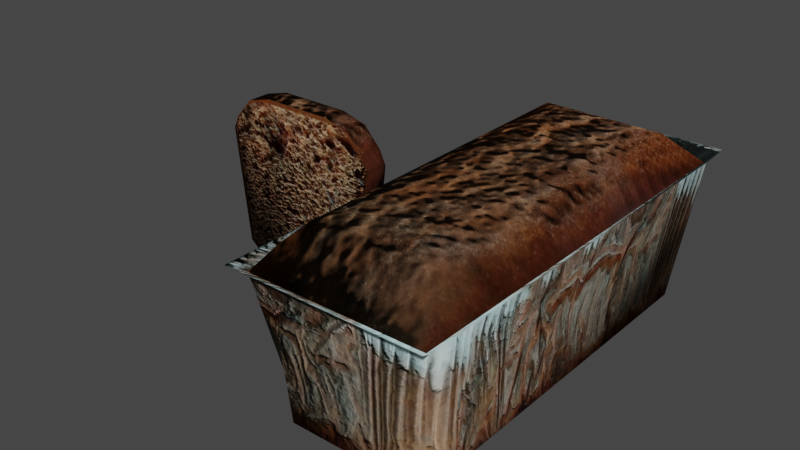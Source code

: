 # Source: Argentinian_budin.blend  (saved by Blender 3.3.6; exported with 4.5.12 LTS)
import bpy
from mathutils import Matrix  # noqa: F401  (used for matrix-valued properties, if any)

bpy.ops.wm.read_factory_settings(use_empty=True)
scene = bpy.context.scene
scene.name = 'Scene'

# ---- collections
col_collection = bpy.data.collections.new('Collection'); scene.collection.children.link(col_collection)

# ---- images (referenced by path relative to the original .blend; pixels are not part of the script)
import os
ASSET_DIR = os.environ.get("B2B_ASSET_DIR", "")  # directory of the original .blend (textures are referenced by path, not embedded)
HERE = os.path.dirname(os.path.abspath(__file__))  # packed textures are extracted next to this script under _unpacked/

def load_image(name, relpath, width, height, colorspace="sRGB"):
    """Load a texture the original file referenced (path relative to the .blend, or extracted next to this script)."""
    p = next((c for c in (os.path.join(HERE, relpath), os.path.join(ASSET_DIR, relpath)) if relpath and os.path.exists(c)), "")
    if p:
        img = bpy.data.images.load(p, check_existing=True)
        img.name = name
    else:  # same state as the original file: an image datablock whose file is absent (Cycles renders it pink)
        img = bpy.data.images.new(name, width, height)
        img.source = "FILE"
        img.filepath = "//" + (relpath or name)
    img.colorspace_settings.name = colorspace
    return img
img_texture_png = load_image('Texture.png', '_unpacked/Texture.44de0058.png', 800, 512, 'sRGB')
img_normal_png = load_image('NORMAL.png', '_unpacked/NORMAL.3f5f72bf.png', 800, 512, 'sRGB')

# ---- materials (node trees are filled in below, after node groups)
mat_material = bpy.data.materials.new('Material')
mat_material.alpha_threshold = 0.0
mat_material.use_transparent_shadow = False
mat_material.roughness = 0.5
mat_material.line_color = (0.0, 0.0, 0.0, 1.0)

# ---- material node trees
mat_material.use_nodes = True; mat_material.node_tree.nodes.clear()
_N = mat_material.node_tree.nodes; _L = mat_material.node_tree.links
n0 = _N.new('ShaderNodeOutputMaterial'); n0.name = 'Material Output'; n0.location = (300, 300)
n1 = _N.new('ShaderNodeTexImage'); n1.name = 'Image Texture'; n1.location = (-436, 195)
n1.image = img_texture_png
n2 = _N.new('ShaderNodeTexImage'); n2.name = 'Image Texture.001'; n2.location = (-584, -172)
n2.image = img_normal_png
n3 = _N.new('ShaderNodeNormalMap'); n3.name = 'Normal Map'; n3.location = (-282, -157)
n4 = _N.new('ShaderNodeBsdfPrincipled'); n4.name = 'Principled BSDF'; n4.location = (13, 294)
n4.distribution = 'GGX'
n4.subsurface_method = 'RANDOM_WALK_SKIN'
n4.inputs[2].default_value = 1.0
n4.inputs[3].default_value = 1.45
n4.inputs[13].default_value = 0.0
n4.inputs[27].default_value = (0.0, 0.0, 0.0, 1.0)
n4.inputs[28].default_value = 1.0
_L.new(n4.outputs[0], n0.inputs[0])
_L.new(n1.outputs[0], n4.inputs[0])
_L.new(n3.outputs[0], n4.inputs[5])
_L.new(n2.outputs[0], n3.inputs[1])
n0.is_active_output = True

# ---- world
world_world = bpy.data.worlds.new('World'); scene.world = world_world
world_world.use_nodes = True; world_world.node_tree.nodes.clear()
_N = world_world.node_tree.nodes; _L = world_world.node_tree.links
n0 = _N.new('ShaderNodeOutputWorld'); n0.name = 'World Output'; n0.location = (300, 300)
n1 = _N.new('ShaderNodeBackground'); n1.name = 'Background'; n1.location = (10, 300)
n1.inputs[0].default_value = (0.05088, 0.05088, 0.05088, 1.0)
_L.new(n1.outputs[0], n0.inputs[0])
n0.is_active_output = True
world_world.color = (0.05088, 0.05088, 0.05088)
world_world.use_sun_shadow = False
world_world.sun_shadow_jitter_overblur = 0.0

# ---- meshes
me_cube_001 = bpy.data.meshes.new('Cube.001')
me_cube_001.from_pydata([(0.7008, -1.872, -0.9983), (-0.4341, -1.569, 0.9365), (-0.8246, -1.971, 0.7045), (-0.6632, -1.801, 0.8743), (-0.4341, 1.569, 0.9365), (-0.6632, 1.801, 0.8743), (-0.8246, 1.971, 0.7045), (0.4341, -1.569, 0.9365), (0.6632, -1.801, 0.8743), (0.8246, -1.971, 0.7045), (0.4341, 1.569, 0.9365), (0.6632, 1.801, 0.8743), (0.8246, 1.971, 0.7045), (-0.9584, -2.24, 0.4866), (-0.9584, 2.24, 0.4866), (0.969, -2.24, 0.4866), (0.969, 2.24, 0.4866), (1.046, 2.419, 0.601), (1.046, -2.419, 0.601), (-1.036, 2.419, 0.601), (-1.036, -2.419, 0.601), (-0.5789, -2.172, -0.9191), (-0.8668, -1.884, -0.9191), (-0.7008, -1.872, -0.9983), (-0.8668, 1.884, -0.9191), (-0.5789, 2.172, -0.9191), (-0.7008, 1.872, -0.9983), (0.8668, -1.884, -0.9191), (0.5789, -2.172, -0.9191), (0.5789, 2.172, -0.9191), (0.8668, 1.884, -0.9191), (0.7008, 1.872, -0.9983), (-0.686, -2.263, 0.4835), (-1.036, -2.419, 0.6009), (-0.686, 2.263, 0.4835), (-0.9739, 1.976, 0.4835), (-1.036, 2.419, 0.6009), (0.686, -2.263, 0.4835), (0.9739, -1.976, 0.4835), (1.046, -2.419, 0.6009), (0.686, 2.263, 0.4835), (1.046, 2.419, 0.6009)], [], [(26, 29, 31), (20, 14, 19), (20, 37, 18), (31, 27, 0), (35, 14, 24), (37, 21, 28), (34, 29, 25), (38, 15, 27), (23, 24, 26), (31, 23, 26), (4, 3, 1), (5, 2, 3), (40, 34, 6), (10, 5, 4), (11, 6, 5), (19, 17, 40), (7, 11, 10), (11, 9, 12), (17, 18, 38), (1, 8, 7), (3, 9, 8), (20, 19, 35), (4, 7, 10), (6, 14, 35), (19, 16, 17), (32, 37, 9), (18, 13, 20), (9, 15, 38), (17, 15, 18), (21, 22, 23), (24, 25, 26), (27, 28, 0), (29, 30, 31), (13, 32, 33), (14, 36, 34), (15, 39, 37), (16, 40, 41), (27, 37, 28), (22, 32, 13), (34, 24, 14), (30, 40, 16), (0, 21, 23), (26, 25, 29), (20, 13, 14), (20, 33, 32), (32, 37, 20), (37, 39, 18), (31, 30, 27), (24, 22, 35), (22, 13, 35), (37, 32, 21), (34, 40, 29), (27, 30, 38), (30, 16, 38), (23, 22, 24), (31, 0, 23), (4, 5, 3), (5, 6, 2), (14, 6, 34), (6, 12, 40), (12, 16, 40), (10, 11, 5), (11, 12, 6), (17, 41, 40), (40, 34, 19), (34, 36, 19), (7, 8, 11), (11, 8, 9), (18, 39, 38), (38, 16, 41), (41, 17, 38), (1, 3, 8), (3, 2, 9), (19, 36, 35), (35, 13, 33), (33, 20, 35), (4, 1, 7), (13, 2, 35), (2, 6, 35), (19, 14, 16), (15, 9, 37), (9, 2, 32), (2, 13, 32), (18, 15, 13), (16, 12, 38), (12, 9, 38), (17, 16, 15), (14, 35, 36), (15, 38, 39), (27, 15, 37), (22, 21, 32), (34, 25, 24), (30, 29, 40), (0, 28, 21)])
me_cube_001.polygons.foreach_set('use_smooth', [True] * 94)
_uv = me_cube_001.uv_layers.new(name='UVMap')
_uv.uv.foreach_set('vector', [0.5744, 1.306, 0.5491, 1.035, 0.5744, 0.9922, 0.2908, 2.347, 0.3274, 1.326, 0.2908, 1.326, 0.2908, -0.4043, 0.3284, -0.09838, 0.2908, -0.04844, 0.5744, 0.9922, 0.5491, -0.03848, 0.5744, -0.07042, 0.3284, 1.349, 0.3274, 1.326, 0.5491, 1.338, 0.3284, -0.09838, 0.5491, -0.3413, 0.5491, -0.1132, 0.3284, 1.278, 0.5491, 1.035, 0.5491, 1.263, 0.3284, -0.02675, 0.3274, -0.0484, 0.5491, -0.03848, 0.5744, 2.367, 0.5491, 1.338, 0.5744, 1.306, 0.559, 0.9907, 0.5746, 0.01094, 0.5746, 0.9907, 0.08089, 0.8467, 0.04705, 0.104, 0.08089, 0.1551, 0.04705, 0.8979, 0.02321, 0.06651, 0.04705, 0.104, 0.2463, 0.9996, 0.04369, 0.9996, 0.02321, 0.9353, 0.2091, 0.8467, 0.04705, 0.8979, 0.08089, 0.8467, 0.243, 0.8979, 0.02321, 0.9353, 0.04705, 0.8979, 0.2908, 1.326, 0.2908, 0.9702, 0.3284, 1.02, 0.2091, 0.1551, 0.243, 0.8979, 0.2091, 0.8467, 0.243, 0.8979, 0.2668, 0.06651, 0.2668, 0.9353, 0.2908, 0.9702, 0.2908, -0.04844, 0.3284, -0.02675, 0.08089, 0.1551, 0.243, 0.104, 0.2091, 0.1551, 0.04705, 0.104, 0.2668, 0.06651, 0.243, 0.104, 0.2908, 2.347, 0.2908, 1.326, 0.3284, 1.349, 0.08089, 0.8467, 0.2091, 0.1551, 0.2091, 0.8467, 0.02321, 0.9353, 0.003453, 0.9944, 0.001149, 0.9364, 0.2908, 1.326, 0.3274, 0.9702, 0.2908, 0.9702, 0.04369, 0.002168, 0.2463, 0.002168, 0.2668, 0.06651, 0.2908, -0.04844, 0.3274, -0.4042, 0.2908, -0.4043, 0.2668, 0.06651, 0.2881, 0.007419, 0.2889, 0.06544, 0.2908, 0.9702, 0.3274, -0.0484, 0.2908, -0.04844, 0.5491, -0.3413, 0.5491, -0.416, 0.5744, -0.3841, 0.5491, 1.338, 0.5491, 1.263, 0.5744, 1.306, 0.5491, -0.03848, 0.5491, -0.1132, 0.5744, -0.07042, 0.5491, 1.035, 0.5491, 0.9603, 0.5744, 0.9922, 0.3274, -0.4042, 0.3284, -0.3561, 0.2908, -0.4043, 0.3274, 1.326, 0.2908, 1.326, 0.3284, 1.278, 0.3274, -0.0484, 0.2908, -0.04844, 0.3284, -0.09838, 0.3274, 0.9702, 0.3284, 1.02, 0.2908, 0.9702, 0.5491, -0.03848, 0.3284, -0.09838, 0.5491, -0.1132, 0.5491, -0.416, 0.3284, -0.3561, 0.3274, -0.4042, 0.3284, 1.278, 0.5491, 1.338, 0.3274, 1.326, 0.5491, 0.9603, 0.3284, 1.02, 0.3274, 0.9702, 0.5744, -0.07042, 0.5491, -0.3413, 0.5744, -0.3841, 0.5744, 1.306, 0.5491, 1.263, 0.5491, 1.035, 0.2908, 2.347, 0.3274, 2.347, 0.3274, 1.326, 0.2908, -0.4043, 0.2908, -0.4043, 0.3284, -0.3561, 0.3284, -0.3561, 0.3284, -0.09838, 0.2908, -0.4043, 0.3284, -0.09838, 0.2908, -0.04844, 0.2908, -0.04844, 0.5744, 0.9922, 0.5491, 0.9603, 0.5491, -0.03848, 0.5491, 1.338, 0.5491, 2.335, 0.3284, 1.349, 0.5491, 2.335, 0.3274, 2.347, 0.3284, 1.349, 0.3284, -0.09838, 0.3284, -0.3561, 0.5491, -0.3413, 0.3284, 1.278, 0.3284, 1.02, 0.5491, 1.035, 0.5491, -0.03848, 0.5491, 0.9603, 0.3284, -0.02675, 0.5491, 0.9603, 0.3274, 0.9702, 0.3284, -0.02675, 0.5744, 2.367, 0.5491, 2.335, 0.5491, 1.338, 0.559, 0.9907, 0.559, 0.01094, 0.5746, 0.01094, 0.08089, 0.8467, 0.04705, 0.8979, 0.04705, 0.104, 0.04705, 0.8979, 0.02321, 0.9353, 0.02321, 0.06651, 0.003453, 0.9944, 0.02321, 0.9353, 0.04369, 0.9996, 0.02321, 0.9353, 0.2668, 0.9353, 0.2463, 0.9996, 0.2668, 0.9353, 0.2881, 0.9944, 0.2463, 0.9996, 0.2091, 0.8467, 0.243, 0.8979, 0.04705, 0.8979, 0.243, 0.8979, 0.2668, 0.9353, 0.02321, 0.9353, 0.2908, 0.9702, 0.2908, 0.9702, 0.3284, 1.02, 0.3284, 1.02, 0.3284, 1.278, 0.2908, 1.326, 0.3284, 1.278, 0.2908, 1.326, 0.2908, 1.326, 0.2091, 0.1551, 0.243, 0.104, 0.243, 0.8979, 0.243, 0.8979, 0.243, 0.104, 0.2668, 0.06651, 0.2908, -0.04844, 0.2908, -0.04844, 0.3284, -0.02675, 0.3284, -0.02675, 0.3274, 0.9702, 0.2908, 0.9702, 0.2908, 0.9702, 0.2908, 0.9702, 0.3284, -0.02675, 0.08089, 0.1551, 0.04705, 0.104, 0.243, 0.104, 0.04705, 0.104, 0.02321, 0.06651, 0.2668, 0.06651, 0.2908, 1.326, 0.2908, 1.326, 0.3284, 1.349, 0.3284, 1.349, 0.3274, 2.347, 0.2908, 2.347, 0.2908, 2.347, 0.2908, 2.347, 0.3284, 1.349, 0.08089, 0.8467, 0.08089, 0.1551, 0.2091, 0.1551, 0.003453, 0.007419, 0.02321, 0.06651, 0.001149, 0.9364, 0.02321, 0.06651, 0.02321, 0.9353, 0.001149, 0.9364, 0.2908, 1.326, 0.3274, 1.326, 0.3274, 0.9702, 0.2881, 0.007419, 0.2668, 0.06651, 0.2463, 0.002168, 0.2668, 0.06651, 0.02321, 0.06651, 0.04369, 0.002168, 0.02321, 0.06651, 0.003453, 0.007419, 0.04369, 0.002168, 0.2908, -0.04844, 0.3274, -0.0484, 0.3274, -0.4042, 0.2881, 0.9944, 0.2668, 0.9353, 0.2889, 0.06544, 0.2668, 0.9353, 0.2668, 0.06651, 0.2889, 0.06544, 0.2908, 0.9702, 0.3274, 0.9702, 0.3274, -0.0484, 0.3274, 1.326, 0.3284, 1.349, 0.2908, 1.326, 0.3274, -0.0484, 0.3284, -0.02675, 0.2908, -0.04844, 0.5491, -0.03848, 0.3274, -0.0484, 0.3284, -0.09838, 0.5491, -0.416, 0.5491, -0.3413, 0.3284, -0.3561, 0.3284, 1.278, 0.5491, 1.263, 0.5491, 1.338, 0.5491, 0.9603, 0.5491, 1.035, 0.3284, 1.02, 0.5744, -0.07042, 0.5491, -0.1132, 0.5491, -0.3413])
me_cube_001.materials.append(mat_material)
me_cube_001.update()
me_cube_002 = bpy.data.meshes.new('Cube.002')
me_cube_002.from_pydata([(-0.8103, -0.1316, -0.833), (-0.6251, -0.1316, -1.0), (-0.6251, 0.1316, -1.0), (-0.8103, 0.1316, -0.833), (0.6251, -0.1316, -1.0), (0.8103, -0.1316, -0.833), (0.8103, 0.1316, -0.833), (0.6251, 0.1316, -1.0), (-0.4075, -0.1316, 0.9407), (-0.9628, -0.1316, 0.4885), (-0.6956, -0.1316, 0.8617), (-0.8901, -0.1316, 0.646), (-0.9628, 0.1316, 0.4885), (-0.4075, 0.1316, 0.9407), (-0.8901, 0.1316, 0.646), (-0.6956, 0.1316, 0.8617), (0.9628, -0.1316, 0.4885), (0.4075, -0.1316, 0.9407), (0.8901, -0.1316, 0.646), (0.6956, -0.1316, 0.8617), (0.4075, 0.1316, 0.9407), (0.9628, 0.1316, 0.4885), (0.6956, 0.1316, 0.8617), (0.8901, 0.1316, 0.646)], [], [(9, 3, 0), (21, 5, 6), (6, 7, 3), (0, 1, 5), (1, 3, 2), (7, 5, 4), (7, 1, 2), (13, 10, 8), (15, 11, 10), (14, 9, 11), (17, 22, 20), (19, 23, 22), (18, 21, 23), (13, 17, 20), (9, 12, 3), (21, 16, 5), (7, 2, 3), (3, 12, 13), (12, 14, 13), (14, 15, 13), (13, 20, 6), (20, 22, 23), (13, 6, 3), (23, 21, 20), (21, 6, 20), (1, 4, 5), (5, 16, 17), (16, 18, 17), (18, 19, 17), (17, 8, 0), (8, 10, 11), (17, 0, 5), (11, 9, 8), (9, 0, 8), (1, 0, 3), (7, 6, 5), (7, 4, 1), (13, 15, 10), (15, 14, 11), (14, 12, 9), (17, 19, 22), (19, 18, 23), (18, 16, 21), (13, 8, 17)])
me_cube_002.polygons.foreach_set('use_smooth', [True] * 44)
_uv = me_cube_002.uv_layers.new(name='UVMap')
_uv.uv.foreach_set('vector', [0.0007051, 0.4953, 0.0505, 0.5633, 0.0505, 0.4953, 0.2884, 0.5633, 0.2317, 0.4953, 0.2317, 0.5633, 0.6234, 0.4294, 0.661, 0.3763, 0.9528, 0.4294, 0.9528, 0.4294, 0.9151, 0.3763, 0.6234, 0.4294, 0.07858, 0.4953, 0.05064, 0.5633, 0.07858, 0.5633, 0.2037, 0.5633, 0.2317, 0.4953, 0.2037, 0.4953, 0.2402, 0.5633, 0.05165, 0.4953, 0.05165, 0.5633, 0.08448, 0.5633, 0.04102, 0.4953, 0.08448, 0.4953, 0.04102, 0.5633, 0.01167, 0.4953, 0.04102, 0.4953, 0.01167, 0.5633, 0.0007051, 0.4953, 0.01167, 0.4953, 0.2074, 0.4953, 0.2509, 0.5633, 0.2074, 0.5633, 0.2509, 0.4953, 0.2802, 0.5633, 0.2509, 0.5633, 0.2774, 0.4953, 0.2884, 0.5633, 0.2774, 0.5633, 0.08448, 0.5633, 0.2074, 0.4953, 0.2074, 0.5633, 0.0007051, 0.4953, 0.0007051, 0.5633, 0.0505, 0.5633, 0.2884, 0.5633, 0.2884, 0.4953, 0.2317, 0.4953, 0.661, 0.3763, 0.9151, 0.3763, 0.9528, 0.4294, 0.9528, 0.4294, 0.9837, 0.849, 0.8709, 0.9926, 0.9837, 0.849, 0.969, 0.899, 0.8709, 0.9926, 0.969, 0.899, 0.9294, 0.9675, 0.8709, 0.9926, 0.8709, 0.9926, 0.7052, 0.9926, 0.6234, 0.4294, 0.7052, 0.9926, 0.6467, 0.9675, 0.6071, 0.899, 0.8709, 0.9926, 0.6234, 0.4294, 0.9528, 0.4294, 0.6071, 0.899, 0.5924, 0.849, 0.7052, 0.9926, 0.5924, 0.849, 0.6234, 0.4294, 0.7052, 0.9926, 0.9151, 0.3763, 0.661, 0.3763, 0.6234, 0.4294, 0.6234, 0.4294, 0.5924, 0.849, 0.7052, 0.9926, 0.5924, 0.849, 0.6071, 0.899, 0.7052, 0.9926, 0.6071, 0.899, 0.6467, 0.9675, 0.7052, 0.9926, 0.7052, 0.9926, 0.8709, 0.9926, 0.9528, 0.4294, 0.8709, 0.9926, 0.9294, 0.9675, 0.969, 0.899, 0.7052, 0.9926, 0.9528, 0.4294, 0.6234, 0.4294, 0.969, 0.899, 0.9837, 0.849, 0.8709, 0.9926, 0.9837, 0.849, 0.9528, 0.4294, 0.8709, 0.9926, 0.07858, 0.4953, 0.05064, 0.4953, 0.05064, 0.5633, 0.2037, 0.5633, 0.2317, 0.5633, 0.2317, 0.4953, 0.2402, 0.5633, 0.2402, 0.4953, 0.05165, 0.4953, 0.08448, 0.5633, 0.04102, 0.5633, 0.04102, 0.4953, 0.04102, 0.5633, 0.01167, 0.5633, 0.01167, 0.4953, 0.01167, 0.5633, 0.0007051, 0.5633, 0.0007051, 0.4953, 0.2074, 0.4953, 0.2509, 0.4953, 0.2509, 0.5633, 0.2509, 0.4953, 0.2802, 0.4953, 0.2802, 0.5633, 0.2774, 0.4953, 0.2884, 0.4953, 0.2884, 0.5633, 0.08448, 0.5633, 0.08448, 0.4953, 0.2074, 0.4953])
me_cube_002.materials.append(mat_material)
me_cube_002.update()

# ---- objects
ob_cube = bpy.data.objects.new('Cube', me_cube_001)
ob_cube_001 = bpy.data.objects.new('Cube.001', me_cube_002)

# ---- transforms, parenting, visibility, modifiers, constraints
ob_cube.location = (0.0, 0.0, 0.0)
ob_cube_001.location = (-2.438, 0.0, 0.0)

# ---- collection membership
col_collection.objects.link(ob_cube)
col_collection.objects.link(ob_cube_001)

# ---- scene / render settings (as saved in the file)
scene.frame_start = 1; scene.frame_end = 250; scene.frame_set(1)
scene.render.engine = 'BLENDER_EEVEE_NEXT'
scene.cycles.sampling_pattern = 'TABULATED_SOBOL'
scene.cycles.use_light_tree = False
scene.view_settings.view_transform = 'Filmic'
bpy.context.view_layer.update()

# ---- added for rendering (the .blend has no active camera and no usable light): camera, sun
cam_auto = bpy.data.cameras.new('AutoCamera')
cam_auto.lens = 50.0
cam_auto.sensor_width = 36.0
cam_auto.clip_end = 1000.0
ob_auto_camera = bpy.data.objects.new('AutoCamera', cam_auto)
scene.collection.objects.link(ob_auto_camera)
ob_auto_camera.location = (5.16233, -7.60735, 5.0419)
ob_auto_camera.rotation_euler = (1.09748, -7.21219e-08, 0.694738)
scene.camera = ob_auto_camera
light_auto_sun = bpy.data.lights.new('AutoSun', 'SUN')
light_auto_sun.energy = 3.0
light_auto_sun.angle = 0.0523599
ob_auto_sun = bpy.data.objects.new('AutoSun', light_auto_sun)
scene.collection.objects.link(ob_auto_sun)
ob_auto_sun.rotation_euler = (0.872665, 0.174533, 0.523599)
bpy.context.view_layer.update()
